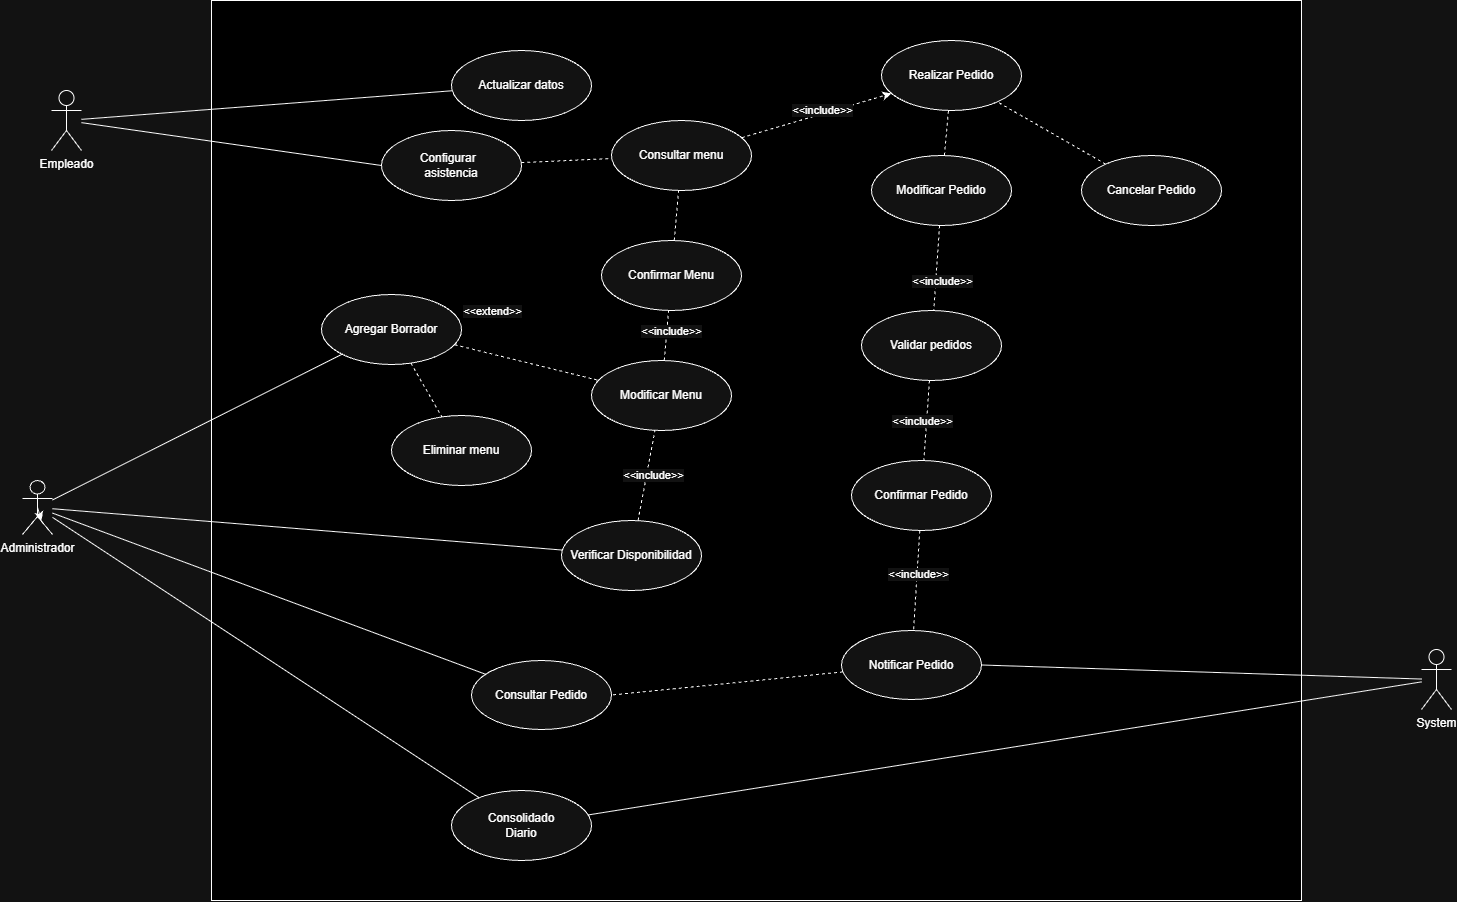

The diagram above was exported from draw.io. Its source (the exported page's mxGraphModel, read from the mxfile embedded in the PNG):
<mxGraphModel dx="2514" dy="830" grid="1" gridSize="10" guides="1" tooltips="1" connect="1" arrows="1" fold="1" page="1" pageScale="1" pageWidth="827" pageHeight="1169" math="0" shadow="0">
  <root>
    <mxCell id="0" />
    <mxCell id="1" parent="0" />
    <mxCell id="MnFLImPUdD6Si3NpoNZ5-2" parent="1" style="whiteSpace=wrap;html=1;fillColor=light-dark(#FFFFFF,#000000);" value="" vertex="1">
      <mxGeometry height="900" width="1090" x="210" y="100" as="geometry" />
    </mxCell>
    <mxCell id="MnFLImPUdD6Si3NpoNZ5-3" parent="1" style="shape=umlActor;verticalLabelPosition=bottom;verticalAlign=top;html=1;" value="Empleado" vertex="1">
      <mxGeometry height="60" width="30" x="50" y="190" as="geometry" />
    </mxCell>
    <mxCell id="KLb_mREMQs7EB5VfM-27-50" edge="1" parent="1" source="MnFLImPUdD6Si3NpoNZ5-7" style="edgeStyle=none;rounded=0;orthogonalLoop=1;jettySize=auto;html=1;strokeColor=default;align=center;verticalAlign=middle;fontFamily=Helvetica;fontSize=11;fontColor=default;labelBackgroundColor=default;endArrow=none;endFill=0;" target="MnFLImPUdD6Si3NpoNZ5-17">
      <mxGeometry relative="1" as="geometry" />
    </mxCell>
    <mxCell id="xZDT7XrQIxrVOe6_N0D7-10" edge="1" parent="1" source="MnFLImPUdD6Si3NpoNZ5-7" style="edgeStyle=none;shape=connector;rounded=0;orthogonalLoop=1;jettySize=auto;html=1;strokeColor=default;align=center;verticalAlign=middle;fontFamily=Helvetica;fontSize=11;fontColor=default;labelBackgroundColor=default;endArrow=none;endFill=0;" target="xZDT7XrQIxrVOe6_N0D7-5">
      <mxGeometry relative="1" as="geometry" />
    </mxCell>
    <mxCell id="mP_nTBE4a5UPo7VlxkW0-2" edge="1" parent="1" source="MnFLImPUdD6Si3NpoNZ5-7" style="edgeStyle=none;rounded=0;orthogonalLoop=1;jettySize=auto;html=1;endArrow=none;endFill=0;" target="xZDT7XrQIxrVOe6_N0D7-16">
      <mxGeometry relative="1" as="geometry" />
    </mxCell>
    <mxCell id="mP_nTBE4a5UPo7VlxkW0-6" edge="1" parent="1" source="MnFLImPUdD6Si3NpoNZ5-7" style="edgeStyle=none;rounded=0;orthogonalLoop=1;jettySize=auto;html=1;endArrow=none;endFill=0;" target="mP_nTBE4a5UPo7VlxkW0-4">
      <mxGeometry relative="1" as="geometry" />
    </mxCell>
    <mxCell id="MnFLImPUdD6Si3NpoNZ5-7" parent="1" style="shape=umlActor;verticalLabelPosition=bottom;verticalAlign=top;html=1;" value="Administrador" vertex="1">
      <mxGeometry height="54" width="30" x="21" y="580" as="geometry" />
    </mxCell>
    <mxCell id="KLb_mREMQs7EB5VfM-27-19" edge="1" parent="1" source="MnFLImPUdD6Si3NpoNZ5-9" style="edgeStyle=none;shape=connector;rounded=0;orthogonalLoop=1;jettySize=auto;html=1;dashed=1;strokeColor=default;align=center;verticalAlign=middle;fontFamily=Helvetica;fontSize=11;fontColor=default;labelBackgroundColor=default;endArrow=none;endFill=0;" target="MnFLImPUdD6Si3NpoNZ5-22">
      <mxGeometry relative="1" as="geometry" />
    </mxCell>
    <mxCell id="mP_nTBE4a5UPo7VlxkW0-10" edge="1" parent="1" source="MnFLImPUdD6Si3NpoNZ5-9" style="edgeStyle=none;rounded=0;orthogonalLoop=1;jettySize=auto;html=1;dashed=1;endArrow=none;endFill=0;" target="mP_nTBE4a5UPo7VlxkW0-9">
      <mxGeometry relative="1" as="geometry" />
    </mxCell>
    <mxCell id="MnFLImPUdD6Si3NpoNZ5-9" parent="1" style="ellipse;whiteSpace=wrap;html=1;" value="Modificar Pedido" vertex="1">
      <mxGeometry height="70" width="140" x="870" y="255" as="geometry" />
    </mxCell>
    <mxCell id="MnFLImPUdD6Si3NpoNZ5-50" edge="1" parent="1" source="MnFLImPUdD6Si3NpoNZ5-10" style="edgeStyle=none;shape=connector;rounded=0;orthogonalLoop=1;jettySize=auto;html=1;exitX=0;exitY=0.5;exitDx=0;exitDy=0;strokeColor=default;align=center;verticalAlign=middle;fontFamily=Helvetica;fontSize=11;fontColor=default;labelBackgroundColor=default;endArrow=none;endFill=0;" target="MnFLImPUdD6Si3NpoNZ5-3">
      <mxGeometry relative="1" as="geometry" />
    </mxCell>
    <mxCell id="mP_nTBE4a5UPo7VlxkW0-3" edge="1" parent="1" source="MnFLImPUdD6Si3NpoNZ5-10" style="edgeStyle=none;rounded=0;orthogonalLoop=1;jettySize=auto;html=1;dashed=1;endArrow=none;endFill=0;" target="MnFLImPUdD6Si3NpoNZ5-26">
      <mxGeometry relative="1" as="geometry" />
    </mxCell>
    <mxCell id="MnFLImPUdD6Si3NpoNZ5-10" parent="1" style="ellipse;whiteSpace=wrap;html=1;" value="Configurar&amp;nbsp;&amp;nbsp;&lt;div&gt;asistencia&lt;/div&gt;" vertex="1">
      <mxGeometry height="70" width="140" x="380" y="230" as="geometry" />
    </mxCell>
    <mxCell id="KLb_mREMQs7EB5VfM-27-37" edge="1" parent="1" source="MnFLImPUdD6Si3NpoNZ5-11" style="edgeStyle=none;shape=connector;rounded=0;orthogonalLoop=1;jettySize=auto;html=1;dashed=1;strokeColor=default;align=center;verticalAlign=middle;fontFamily=Helvetica;fontSize=11;fontColor=default;labelBackgroundColor=default;endArrow=none;endFill=0;" target="KLb_mREMQs7EB5VfM-27-34">
      <mxGeometry relative="1" as="geometry" />
    </mxCell>
    <mxCell id="mP_nTBE4a5UPo7VlxkW0-25" connectable="0" parent="KLb_mREMQs7EB5VfM-27-37" style="edgeLabel;html=1;align=center;verticalAlign=middle;resizable=0;points=[];fontFamily=Helvetica;fontSize=11;fontColor=default;labelBackgroundColor=default;" value="&amp;lt;&amp;lt;include&amp;gt;&amp;gt;" vertex="1">
      <mxGeometry relative="1" x="-0.1227" y="1" as="geometry">
        <mxPoint as="offset" />
      </mxGeometry>
    </mxCell>
    <mxCell id="MnFLImPUdD6Si3NpoNZ5-11" parent="1" style="ellipse;whiteSpace=wrap;html=1;" value="Confirmar Pedido" vertex="1">
      <mxGeometry height="70" width="140" x="850" y="560" as="geometry" />
    </mxCell>
    <mxCell id="MnFLImPUdD6Si3NpoNZ5-17" parent="1" style="ellipse;whiteSpace=wrap;html=1;" value="Consultar Pedido" vertex="1">
      <mxGeometry height="69" width="140" x="470" y="760" as="geometry" />
    </mxCell>
    <mxCell id="KLb_mREMQs7EB5VfM-27-18" edge="1" parent="1" source="MnFLImPUdD6Si3NpoNZ5-21" style="edgeStyle=none;shape=connector;rounded=0;orthogonalLoop=1;jettySize=auto;html=1;dashed=1;strokeColor=default;align=center;verticalAlign=middle;fontFamily=Helvetica;fontSize=11;fontColor=default;labelBackgroundColor=default;endArrow=none;endFill=0;" target="MnFLImPUdD6Si3NpoNZ5-22">
      <mxGeometry relative="1" as="geometry" />
    </mxCell>
    <mxCell id="MnFLImPUdD6Si3NpoNZ5-21" parent="1" style="ellipse;whiteSpace=wrap;html=1;" value="&lt;div&gt;Cancelar Pedido&lt;/div&gt;" vertex="1">
      <mxGeometry height="70" width="140" x="1080" y="255" as="geometry" />
    </mxCell>
    <mxCell id="MnFLImPUdD6Si3NpoNZ5-22" parent="1" style="ellipse;whiteSpace=wrap;html=1;" value="Realizar Pedido" vertex="1">
      <mxGeometry height="70" width="140" x="880" y="140" as="geometry" />
    </mxCell>
    <mxCell id="KLb_mREMQs7EB5VfM-27-40" edge="1" parent="1" source="MnFLImPUdD6Si3NpoNZ5-25" style="edgeStyle=none;shape=connector;rounded=0;orthogonalLoop=1;jettySize=auto;html=1;entryX=1;entryY=0.5;entryDx=0;entryDy=0;strokeColor=default;align=center;verticalAlign=middle;fontFamily=Helvetica;fontSize=11;fontColor=default;labelBackgroundColor=default;endArrow=none;endFill=0;" target="KLb_mREMQs7EB5VfM-27-34">
      <mxGeometry relative="1" as="geometry" />
    </mxCell>
    <mxCell id="mP_nTBE4a5UPo7VlxkW0-7" edge="1" parent="1" source="MnFLImPUdD6Si3NpoNZ5-25" style="edgeStyle=none;rounded=0;orthogonalLoop=1;jettySize=auto;html=1;endArrow=none;endFill=0;" target="mP_nTBE4a5UPo7VlxkW0-4">
      <mxGeometry relative="1" as="geometry" />
    </mxCell>
    <mxCell id="MnFLImPUdD6Si3NpoNZ5-25" parent="1" style="shape=umlActor;verticalLabelPosition=bottom;verticalAlign=top;html=1;" value="System&lt;div&gt;&lt;br&gt;&lt;/div&gt;" vertex="1">
      <mxGeometry height="60" width="30" x="1420" y="749" as="geometry" />
    </mxCell>
    <mxCell id="KLb_mREMQs7EB5VfM-27-15" edge="1" parent="1" source="MnFLImPUdD6Si3NpoNZ5-26" style="edgeStyle=none;shape=connector;rounded=0;orthogonalLoop=1;jettySize=auto;html=1;dashed=1;strokeColor=default;align=center;verticalAlign=middle;fontFamily=Helvetica;fontSize=11;fontColor=default;labelBackgroundColor=default;endArrow=classic;endFill=1;" target="MnFLImPUdD6Si3NpoNZ5-22">
      <mxGeometry relative="1" as="geometry" />
    </mxCell>
    <mxCell id="KLb_mREMQs7EB5VfM-27-17" connectable="0" parent="KLb_mREMQs7EB5VfM-27-15" style="edgeLabel;html=1;align=center;verticalAlign=middle;resizable=0;points=[];fontFamily=Helvetica;fontSize=11;fontColor=default;labelBackgroundColor=default;" value="&amp;lt;&amp;lt;include&amp;gt;&amp;gt;" vertex="1">
      <mxGeometry relative="1" x="0.0994" y="5" as="geometry">
        <mxPoint y="1" as="offset" />
      </mxGeometry>
    </mxCell>
    <mxCell id="MnFLImPUdD6Si3NpoNZ5-26" parent="1" style="ellipse;whiteSpace=wrap;html=1;" value="Consultar menu" vertex="1">
      <mxGeometry height="70" width="140" x="610" y="220" as="geometry" />
    </mxCell>
    <mxCell id="MnFLImPUdD6Si3NpoNZ5-46" edge="1" parent="1" source="MnFLImPUdD6Si3NpoNZ5-29" style="edgeStyle=none;shape=connector;rounded=0;orthogonalLoop=1;jettySize=auto;html=1;strokeColor=default;align=center;verticalAlign=middle;fontFamily=Helvetica;fontSize=11;fontColor=default;labelBackgroundColor=default;endArrow=none;endFill=0;" target="MnFLImPUdD6Si3NpoNZ5-3">
      <mxGeometry relative="1" as="geometry" />
    </mxCell>
    <mxCell id="MnFLImPUdD6Si3NpoNZ5-29" parent="1" style="ellipse;whiteSpace=wrap;html=1;" value="Actualizar datos" vertex="1">
      <mxGeometry height="70" width="140" x="450" y="150" as="geometry" />
    </mxCell>
    <mxCell id="KLb_mREMQs7EB5VfM-27-27" edge="1" parent="1" source="MnFLImPUdD6Si3NpoNZ5-11" style="edgeStyle=none;shape=connector;rounded=0;orthogonalLoop=1;jettySize=auto;html=1;exitX=1;exitY=0;exitDx=0;exitDy=0;dashed=1;strokeColor=default;align=center;verticalAlign=middle;fontFamily=Helvetica;fontSize=11;fontColor=default;labelBackgroundColor=default;endArrow=classic;endFill=1;" target="MnFLImPUdD6Si3NpoNZ5-11">
      <mxGeometry relative="1" as="geometry" />
    </mxCell>
    <mxCell id="KLb_mREMQs7EB5VfM-27-38" edge="1" parent="1" source="KLb_mREMQs7EB5VfM-27-34" style="edgeStyle=none;shape=connector;rounded=0;orthogonalLoop=1;jettySize=auto;html=1;entryX=1;entryY=0.5;entryDx=0;entryDy=0;dashed=1;strokeColor=default;align=center;verticalAlign=middle;fontFamily=Helvetica;fontSize=11;fontColor=default;labelBackgroundColor=default;endArrow=none;endFill=0;" target="MnFLImPUdD6Si3NpoNZ5-17">
      <mxGeometry relative="1" as="geometry" />
    </mxCell>
    <mxCell id="KLb_mREMQs7EB5VfM-27-34" parent="1" style="ellipse;whiteSpace=wrap;html=1;" value="Notificar Pedido" vertex="1">
      <mxGeometry height="69" width="140" x="840" y="730" as="geometry" />
    </mxCell>
    <mxCell id="KLb_mREMQs7EB5VfM-27-44" edge="1" parent="1" style="edgeStyle=none;shape=connector;rounded=0;orthogonalLoop=1;jettySize=auto;html=1;exitX=0.5;exitY=1;exitDx=0;exitDy=0;dashed=1;strokeColor=default;align=center;verticalAlign=middle;fontFamily=Helvetica;fontSize=11;fontColor=default;labelBackgroundColor=default;endArrow=classic;endFill=1;">
      <mxGeometry relative="1" as="geometry">
        <mxPoint x="631.5" y="503" as="sourcePoint" />
        <mxPoint x="631.5" y="503" as="targetPoint" />
      </mxGeometry>
    </mxCell>
    <mxCell id="KLb_mREMQs7EB5VfM-27-46" edge="1" parent="1" style="edgeStyle=none;shape=connector;rounded=0;orthogonalLoop=1;jettySize=auto;html=1;exitX=0.5;exitY=1;exitDx=0;exitDy=0;dashed=1;strokeColor=default;align=center;verticalAlign=middle;fontFamily=Helvetica;fontSize=11;fontColor=default;labelBackgroundColor=default;endArrow=classic;endFill=1;">
      <mxGeometry relative="1" as="geometry">
        <mxPoint x="600.5" y="649" as="sourcePoint" />
        <mxPoint x="600.5" y="649" as="targetPoint" />
      </mxGeometry>
    </mxCell>
    <mxCell id="xZDT7XrQIxrVOe6_N0D7-3" parent="1" style="ellipse;whiteSpace=wrap;html=1;" value="Eliminar menu" vertex="1">
      <mxGeometry height="70" width="140" x="390" y="515" as="geometry" />
    </mxCell>
    <mxCell id="mP_nTBE4a5UPo7VlxkW0-22" edge="1" parent="1" source="xZDT7XrQIxrVOe6_N0D7-4" style="edgeStyle=none;rounded=0;orthogonalLoop=1;jettySize=auto;html=1;endArrow=none;endFill=0;dashed=1;" target="mP_nTBE4a5UPo7VlxkW0-21">
      <mxGeometry relative="1" as="geometry" />
    </mxCell>
    <mxCell id="mP_nTBE4a5UPo7VlxkW0-24" connectable="0" parent="mP_nTBE4a5UPo7VlxkW0-22" style="edgeLabel;html=1;align=center;verticalAlign=middle;resizable=0;points=[];fontFamily=Helvetica;fontSize=11;fontColor=default;labelBackgroundColor=default;" value="&amp;lt;&amp;lt;include&amp;gt;&amp;gt;" vertex="1">
      <mxGeometry relative="1" x="0.2036" y="-4" as="geometry">
        <mxPoint as="offset" />
      </mxGeometry>
    </mxCell>
    <mxCell id="xZDT7XrQIxrVOe6_N0D7-4" parent="1" style="ellipse;whiteSpace=wrap;html=1;" value="Modificar Menu" vertex="1">
      <mxGeometry height="70" width="140" x="590" y="460" as="geometry" />
    </mxCell>
    <mxCell id="xZDT7XrQIxrVOe6_N0D7-11" edge="1" parent="1" source="xZDT7XrQIxrVOe6_N0D7-5" style="edgeStyle=none;shape=connector;rounded=0;orthogonalLoop=1;jettySize=auto;html=1;strokeColor=default;align=center;verticalAlign=middle;fontFamily=Helvetica;fontSize=11;fontColor=default;labelBackgroundColor=default;endArrow=none;endFill=0;dashed=1;" target="xZDT7XrQIxrVOe6_N0D7-4">
      <mxGeometry relative="1" as="geometry" />
    </mxCell>
    <mxCell id="xZDT7XrQIxrVOe6_N0D7-12" edge="1" parent="1" source="xZDT7XrQIxrVOe6_N0D7-5" style="edgeStyle=none;shape=connector;rounded=0;orthogonalLoop=1;jettySize=auto;html=1;strokeColor=default;align=center;verticalAlign=middle;fontFamily=Helvetica;fontSize=11;fontColor=default;labelBackgroundColor=default;endArrow=none;endFill=0;dashed=1;" target="xZDT7XrQIxrVOe6_N0D7-3">
      <mxGeometry relative="1" as="geometry" />
    </mxCell>
    <mxCell id="xZDT7XrQIxrVOe6_N0D7-5" parent="1" style="ellipse;whiteSpace=wrap;html=1;" value="Agregar Borrador" vertex="1">
      <mxGeometry height="70" width="140" x="320" y="394" as="geometry" />
    </mxCell>
    <mxCell id="xZDT7XrQIxrVOe6_N0D7-13" connectable="0" parent="1" style="edgeLabel;html=1;align=center;verticalAlign=middle;resizable=0;points=[];fontFamily=Helvetica;fontSize=11;fontColor=default;labelBackgroundColor=default;" value="&amp;lt;&amp;lt;extend&amp;gt;&amp;gt;" vertex="1">
      <mxGeometry x="490" y="410" as="geometry" />
    </mxCell>
    <mxCell id="mP_nTBE4a5UPo7VlxkW0-18" edge="1" parent="1" source="xZDT7XrQIxrVOe6_N0D7-16" style="edgeStyle=none;rounded=0;orthogonalLoop=1;jettySize=auto;html=1;dashed=1;endArrow=none;endFill=0;" target="xZDT7XrQIxrVOe6_N0D7-4">
      <mxGeometry relative="1" as="geometry" />
    </mxCell>
    <mxCell id="mP_nTBE4a5UPo7VlxkW0-19" connectable="0" parent="mP_nTBE4a5UPo7VlxkW0-18" style="edgeLabel;html=1;align=center;verticalAlign=middle;resizable=0;points=[];" value="&lt;span style=&quot;color: rgba(0, 0, 0, 0); font-family: monospace; font-size: 0px; text-align: start; background-color: rgb(27, 29, 30);&quot;&gt;%3CmxGraphModel%3E%3Croot%3E%3CmxCell%20id%3D%220%22%2F%3E%3CmxCell%20id%3D%221%22%20parent%3D%220%22%2F%3E%3CmxCell%20id%3D%222%22%20connectable%3D%220%22%20parent%3D%221%22%20style%3D%22edgeLabel%3Bhtml%3D1%3Balign%3Dcenter%3BverticalAlign%3Dmiddle%3Bresizable%3D0%3Bpoints%3D%5B%5D%3BfontFamily%3DHelvetica%3BfontSize%3D11%3BfontColor%3Ddefault%3BlabelBackgroundColor%3Ddefault%3B%22%20value%3D%22%26amp%3Blt%3B%26amp%3Blt%3Binclude%26amp%3Bgt%3B%26amp%3Bgt%3B%22%20vertex%3D%221%22%3E%3CmxGeometry%20x%3D%22831.7025400708085%22%20y%3D%22236.61273222019656%22%20as%3D%22geometry%22%2F%3E%3C%2FmxCell%3E%3C%2Froot%3E%3C%2FmxGraphModel%3&amp;lt;&amp;lt;&amp;lt;&lt;/span&gt;" vertex="1">
      <mxGeometry relative="1" x="-0.0505" y="-1" as="geometry">
        <mxPoint as="offset" />
      </mxGeometry>
    </mxCell>
    <mxCell id="mP_nTBE4a5UPo7VlxkW0-20" connectable="0" parent="mP_nTBE4a5UPo7VlxkW0-18" style="edgeLabel;html=1;align=center;verticalAlign=middle;resizable=0;points=[];" value="&amp;lt;&amp;lt;include&amp;gt;&amp;gt;" vertex="1">
      <mxGeometry relative="1" x="0.063" y="-6" as="geometry">
        <mxPoint as="offset" />
      </mxGeometry>
    </mxCell>
    <mxCell id="xZDT7XrQIxrVOe6_N0D7-16" parent="1" style="ellipse;whiteSpace=wrap;html=1;" value="Verificar Disponibilidad" vertex="1">
      <mxGeometry height="70" width="140" x="560" y="620" as="geometry" />
    </mxCell>
    <mxCell id="mP_nTBE4a5UPo7VlxkW0-4" parent="1" style="ellipse;whiteSpace=wrap;html=1;" value="&lt;div&gt;Consolidado&lt;/div&gt;&lt;div&gt;Diario&lt;/div&gt;" vertex="1">
      <mxGeometry height="70" width="140" x="450" y="890" as="geometry" />
    </mxCell>
    <mxCell id="mP_nTBE4a5UPo7VlxkW0-5" edge="1" parent="1" source="MnFLImPUdD6Si3NpoNZ5-7" style="edgeStyle=none;rounded=0;orthogonalLoop=1;jettySize=auto;html=1;exitX=0.5;exitY=0.5;exitDx=0;exitDy=0;exitPerimeter=0;entryX=0.633;entryY=0.741;entryDx=0;entryDy=0;entryPerimeter=0;" target="MnFLImPUdD6Si3NpoNZ5-7">
      <mxGeometry relative="1" as="geometry" />
    </mxCell>
    <mxCell id="mP_nTBE4a5UPo7VlxkW0-11" edge="1" parent="1" source="mP_nTBE4a5UPo7VlxkW0-9" style="edgeStyle=none;rounded=0;orthogonalLoop=1;jettySize=auto;html=1;endArrow=none;endFill=0;dashed=1;" target="MnFLImPUdD6Si3NpoNZ5-11">
      <mxGeometry relative="1" as="geometry" />
    </mxCell>
    <mxCell id="mP_nTBE4a5UPo7VlxkW0-14" connectable="0" parent="mP_nTBE4a5UPo7VlxkW0-11" style="edgeLabel;html=1;align=center;verticalAlign=middle;resizable=0;points=[];" value="&lt;span style=&quot;color: rgba(0, 0, 0, 0); font-family: monospace; font-size: 0px; text-align: start; background-color: rgb(27, 29, 30);&quot;&gt;%3CmxGraphModel%3E%3Croot%3E%3CmxCell%20id%3D%220%22%2F%3E%3CmxCell%20id%3D%221%22%20parent%3D%220%22%2F%3E%3CmxCell%20id%3D%222%22%20connectable%3D%220%22%20parent%3D%221%22%20style%3D%22edgeLabel%3Bhtml%3D1%3Balign%3Dcenter%3BverticalAlign%3Dmiddle%3Bresizable%3D0%3Bpoints%3D%5B%5D%3BfontFamily%3DHelvetica%3BfontSize%3D11%3BfontColor%3Ddefault%3BlabelBackgroundColor%3Ddefault%3B%22%20value%3D%22%26amp%3Blt%3B%26amp%3Blt%3Binclude%26amp%3Bgt%3B%26amp%3Bgt%3B%22%20vertex%3D%221%22%3E%3CmxGeometry%20x%3D%22831.7025400708085%22%20y%3D%22236.61273222019656%22%20as%3D%22geometry%22%2F%3E%3C%2FmxCell%3E%3C%2Froot%3E%3C%2FmxGraphModel%3E&lt;/span&gt;&lt;span style=&quot;color: rgba(0, 0, 0, 0); font-family: monospace; font-size: 0px; text-align: start; background-color: rgb(27, 29, 30);&quot;&gt;%3CmxGraphModel%3E%3Croot%3E%3CmxCell%20id%3D%220%22%2F%3E%3CmxCell%20id%3D%221%22%20parent%3D%220%22%2F%3E%3CmxCell%20id%3D%222%22%20connectable%3D%220%22%20parent%3D%221%22%20style%3D%22edgeLabel%3Bhtml%3D1%3Balign%3Dcenter%3BverticalAlign%3Dmiddle%3Bresizable%3D0%3Bpoints%3D%5B%5D%3BfontFamily%3DHelvetica%3BfontSize%3D11%3BfontColor%3Ddefault%3BlabelBackgroundColor%3Ddefault%3B%22%20value%3D%22%26amp%3Blt%3B%26amp%3Blt%3Binclude%26amp%3Bgt%3B%26amp%3Bgt%3B%22%20vertex%3D%221%22%3E%3CmxGeometry%20x%3D%22831.7025400708085%22%20y%3D%22236.61273222019656%22%20as%3D%22geometry%22%2F%3E%3C%2FmxCell%3E%3C%2Froot%3E%3C%2FmxGraphModel%3E&lt;/span&gt;" vertex="1">
      <mxGeometry relative="1" x="-0.0124" y="4" as="geometry">
        <mxPoint x="1" as="offset" />
      </mxGeometry>
    </mxCell>
    <mxCell id="mP_nTBE4a5UPo7VlxkW0-9" parent="1" style="ellipse;whiteSpace=wrap;html=1;" value="Validar pedidos" vertex="1">
      <mxGeometry height="70" width="140" x="860" y="410" as="geometry" />
    </mxCell>
    <mxCell id="mP_nTBE4a5UPo7VlxkW0-13" connectable="0" parent="1" style="edgeLabel;html=1;align=center;verticalAlign=middle;resizable=0;points=[];fontFamily=Helvetica;fontSize=11;fontColor=default;labelBackgroundColor=default;" value="&amp;lt;&amp;lt;include&amp;gt;&amp;gt;" vertex="1">
      <mxGeometry x="940" y="380" as="geometry" />
    </mxCell>
    <mxCell id="mP_nTBE4a5UPo7VlxkW0-15" connectable="0" parent="1" style="edgeLabel;html=1;align=center;verticalAlign=middle;resizable=0;points=[];fontFamily=Helvetica;fontSize=11;fontColor=default;labelBackgroundColor=default;" value="&amp;lt;&amp;lt;include&amp;gt;&amp;gt;" vertex="1">
      <mxGeometry x="920" y="520" as="geometry" />
    </mxCell>
    <mxCell id="mP_nTBE4a5UPo7VlxkW0-16" edge="1" parent="1" source="xZDT7XrQIxrVOe6_N0D7-16" style="edgeStyle=none;rounded=0;orthogonalLoop=1;jettySize=auto;html=1;exitX=0.5;exitY=1;exitDx=0;exitDy=0;" target="xZDT7XrQIxrVOe6_N0D7-16">
      <mxGeometry relative="1" as="geometry" />
    </mxCell>
    <mxCell id="mP_nTBE4a5UPo7VlxkW0-23" edge="1" parent="1" source="mP_nTBE4a5UPo7VlxkW0-21" style="edgeStyle=none;shape=connector;rounded=0;orthogonalLoop=1;jettySize=auto;html=1;dashed=1;strokeColor=default;align=center;verticalAlign=middle;fontFamily=Helvetica;fontSize=11;fontColor=default;labelBackgroundColor=default;endArrow=none;endFill=0;" target="MnFLImPUdD6Si3NpoNZ5-26">
      <mxGeometry relative="1" as="geometry" />
    </mxCell>
    <mxCell id="mP_nTBE4a5UPo7VlxkW0-21" parent="1" style="ellipse;whiteSpace=wrap;html=1;" value="Confirmar Menu" vertex="1">
      <mxGeometry height="70" width="140" x="600" y="340" as="geometry" />
    </mxCell>
  </root>
</mxGraphModel>